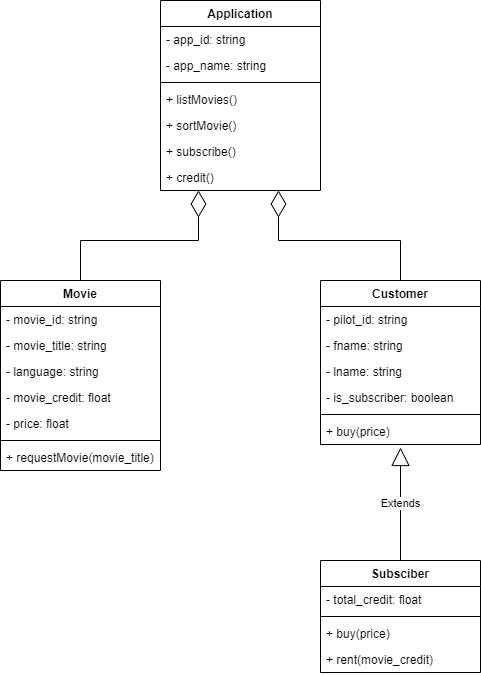

The diagram above was exported from draw.io. Its source (the exported page's mxGraphModel, read from the mxfile embedded in the PNG):
<mxGraphModel dx="1422" dy="762" grid="1" gridSize="10" guides="1" tooltips="1" connect="1" arrows="1" fold="1" page="1" pageScale="1" pageWidth="827" pageHeight="1169" math="0" shadow="0">
  <root>
    <mxCell id="0" />
    <mxCell id="1" parent="0" />
    <mxCell id="ZjjR-eh_HXWDBUFRrvUU-22" value="Application" style="swimlane;fontStyle=1;align=center;verticalAlign=top;childLayout=stackLayout;horizontal=1;startSize=26;horizontalStack=0;resizeParent=1;resizeParentMax=0;resizeLast=0;collapsible=1;marginBottom=0;" parent="1" vertex="1">
      <mxGeometry x="320" y="360" width="160" height="190" as="geometry" />
    </mxCell>
    <mxCell id="ZjjR-eh_HXWDBUFRrvUU-44" value="- app_id: string" style="text;strokeColor=none;fillColor=none;align=left;verticalAlign=top;spacingLeft=4;spacingRight=4;overflow=hidden;rotatable=0;points=[[0,0.5],[1,0.5]];portConstraint=eastwest;" parent="ZjjR-eh_HXWDBUFRrvUU-22" vertex="1">
      <mxGeometry y="26" width="160" height="26" as="geometry" />
    </mxCell>
    <mxCell id="ZjjR-eh_HXWDBUFRrvUU-45" value="- app_name: string" style="text;strokeColor=none;fillColor=none;align=left;verticalAlign=top;spacingLeft=4;spacingRight=4;overflow=hidden;rotatable=0;points=[[0,0.5],[1,0.5]];portConstraint=eastwest;" parent="ZjjR-eh_HXWDBUFRrvUU-22" vertex="1">
      <mxGeometry y="52" width="160" height="26" as="geometry" />
    </mxCell>
    <mxCell id="ZjjR-eh_HXWDBUFRrvUU-24" value="" style="line;strokeWidth=1;fillColor=none;align=left;verticalAlign=middle;spacingTop=-1;spacingLeft=3;spacingRight=3;rotatable=0;labelPosition=right;points=[];portConstraint=eastwest;" parent="ZjjR-eh_HXWDBUFRrvUU-22" vertex="1">
      <mxGeometry y="78" width="160" height="8" as="geometry" />
    </mxCell>
    <mxCell id="ZjjR-eh_HXWDBUFRrvUU-25" value="+ listMovies()" style="text;strokeColor=none;fillColor=none;align=left;verticalAlign=top;spacingLeft=4;spacingRight=4;overflow=hidden;rotatable=0;points=[[0,0.5],[1,0.5]];portConstraint=eastwest;" parent="ZjjR-eh_HXWDBUFRrvUU-22" vertex="1">
      <mxGeometry y="86" width="160" height="26" as="geometry" />
    </mxCell>
    <mxCell id="bIMjKvGbuuLEPH7aKI64-1" value="+ sortMovie()" style="text;strokeColor=none;fillColor=none;align=left;verticalAlign=top;spacingLeft=4;spacingRight=4;overflow=hidden;rotatable=0;points=[[0,0.5],[1,0.5]];portConstraint=eastwest;" vertex="1" parent="ZjjR-eh_HXWDBUFRrvUU-22">
      <mxGeometry y="112" width="160" height="26" as="geometry" />
    </mxCell>
    <mxCell id="bIMjKvGbuuLEPH7aKI64-2" value="+ subscribe()" style="text;strokeColor=none;fillColor=none;align=left;verticalAlign=top;spacingLeft=4;spacingRight=4;overflow=hidden;rotatable=0;points=[[0,0.5],[1,0.5]];portConstraint=eastwest;" vertex="1" parent="ZjjR-eh_HXWDBUFRrvUU-22">
      <mxGeometry y="138" width="160" height="26" as="geometry" />
    </mxCell>
    <mxCell id="bIMjKvGbuuLEPH7aKI64-4" value="+ credit()" style="text;strokeColor=none;fillColor=none;align=left;verticalAlign=top;spacingLeft=4;spacingRight=4;overflow=hidden;rotatable=0;points=[[0,0.5],[1,0.5]];portConstraint=eastwest;" vertex="1" parent="ZjjR-eh_HXWDBUFRrvUU-22">
      <mxGeometry y="164" width="160" height="26" as="geometry" />
    </mxCell>
    <mxCell id="ZjjR-eh_HXWDBUFRrvUU-30" value="Movie" style="swimlane;fontStyle=1;align=center;verticalAlign=top;childLayout=stackLayout;horizontal=1;startSize=26;horizontalStack=0;resizeParent=1;resizeParentMax=0;resizeLast=0;collapsible=1;marginBottom=0;" parent="1" vertex="1">
      <mxGeometry x="160" y="640" width="160" height="190" as="geometry" />
    </mxCell>
    <mxCell id="ZjjR-eh_HXWDBUFRrvUU-50" value="- movie_id: string" style="text;strokeColor=none;fillColor=none;align=left;verticalAlign=top;spacingLeft=4;spacingRight=4;overflow=hidden;rotatable=0;points=[[0,0.5],[1,0.5]];portConstraint=eastwest;" parent="ZjjR-eh_HXWDBUFRrvUU-30" vertex="1">
      <mxGeometry y="26" width="160" height="26" as="geometry" />
    </mxCell>
    <mxCell id="ZjjR-eh_HXWDBUFRrvUU-51" value="- movie_title: string" style="text;strokeColor=none;fillColor=none;align=left;verticalAlign=top;spacingLeft=4;spacingRight=4;overflow=hidden;rotatable=0;points=[[0,0.5],[1,0.5]];portConstraint=eastwest;" parent="ZjjR-eh_HXWDBUFRrvUU-30" vertex="1">
      <mxGeometry y="52" width="160" height="26" as="geometry" />
    </mxCell>
    <mxCell id="ZjjR-eh_HXWDBUFRrvUU-52" value="- language: string" style="text;strokeColor=none;fillColor=none;align=left;verticalAlign=top;spacingLeft=4;spacingRight=4;overflow=hidden;rotatable=0;points=[[0,0.5],[1,0.5]];portConstraint=eastwest;" parent="ZjjR-eh_HXWDBUFRrvUU-30" vertex="1">
      <mxGeometry y="78" width="160" height="26" as="geometry" />
    </mxCell>
    <mxCell id="ZjjR-eh_HXWDBUFRrvUU-53" value="- movie_credit: float" style="text;strokeColor=none;fillColor=none;align=left;verticalAlign=top;spacingLeft=4;spacingRight=4;overflow=hidden;rotatable=0;points=[[0,0.5],[1,0.5]];portConstraint=eastwest;" parent="ZjjR-eh_HXWDBUFRrvUU-30" vertex="1">
      <mxGeometry y="104" width="160" height="26" as="geometry" />
    </mxCell>
    <mxCell id="ZjjR-eh_HXWDBUFRrvUU-54" value="- price: float" style="text;strokeColor=none;fillColor=none;align=left;verticalAlign=top;spacingLeft=4;spacingRight=4;overflow=hidden;rotatable=0;points=[[0,0.5],[1,0.5]];portConstraint=eastwest;" parent="ZjjR-eh_HXWDBUFRrvUU-30" vertex="1">
      <mxGeometry y="130" width="160" height="26" as="geometry" />
    </mxCell>
    <mxCell id="ZjjR-eh_HXWDBUFRrvUU-32" value="" style="line;strokeWidth=1;fillColor=none;align=left;verticalAlign=middle;spacingTop=-1;spacingLeft=3;spacingRight=3;rotatable=0;labelPosition=right;points=[];portConstraint=eastwest;" parent="ZjjR-eh_HXWDBUFRrvUU-30" vertex="1">
      <mxGeometry y="156" width="160" height="8" as="geometry" />
    </mxCell>
    <mxCell id="ZjjR-eh_HXWDBUFRrvUU-33" value="+ requestMovie(movie_title) " style="text;strokeColor=none;fillColor=none;align=left;verticalAlign=top;spacingLeft=4;spacingRight=4;overflow=hidden;rotatable=0;points=[[0,0.5],[1,0.5]];portConstraint=eastwest;" parent="ZjjR-eh_HXWDBUFRrvUU-30" vertex="1">
      <mxGeometry y="164" width="160" height="26" as="geometry" />
    </mxCell>
    <mxCell id="ZjjR-eh_HXWDBUFRrvUU-34" value="Customer" style="swimlane;fontStyle=1;align=center;verticalAlign=top;childLayout=stackLayout;horizontal=1;startSize=26;horizontalStack=0;resizeParent=1;resizeParentMax=0;resizeLast=0;collapsible=1;marginBottom=0;" parent="1" vertex="1">
      <mxGeometry x="480" y="640" width="160" height="164" as="geometry" />
    </mxCell>
    <mxCell id="ZjjR-eh_HXWDBUFRrvUU-55" value="- pilot_id: string" style="text;strokeColor=none;fillColor=none;align=left;verticalAlign=top;spacingLeft=4;spacingRight=4;overflow=hidden;rotatable=0;points=[[0,0.5],[1,0.5]];portConstraint=eastwest;" parent="ZjjR-eh_HXWDBUFRrvUU-34" vertex="1">
      <mxGeometry y="26" width="160" height="26" as="geometry" />
    </mxCell>
    <mxCell id="ZjjR-eh_HXWDBUFRrvUU-56" value="- fname: string" style="text;strokeColor=none;fillColor=none;align=left;verticalAlign=top;spacingLeft=4;spacingRight=4;overflow=hidden;rotatable=0;points=[[0,0.5],[1,0.5]];portConstraint=eastwest;" parent="ZjjR-eh_HXWDBUFRrvUU-34" vertex="1">
      <mxGeometry y="52" width="160" height="26" as="geometry" />
    </mxCell>
    <mxCell id="ZjjR-eh_HXWDBUFRrvUU-57" value="- lname: string" style="text;strokeColor=none;fillColor=none;align=left;verticalAlign=top;spacingLeft=4;spacingRight=4;overflow=hidden;rotatable=0;points=[[0,0.5],[1,0.5]];portConstraint=eastwest;" parent="ZjjR-eh_HXWDBUFRrvUU-34" vertex="1">
      <mxGeometry y="78" width="160" height="26" as="geometry" />
    </mxCell>
    <mxCell id="ZjjR-eh_HXWDBUFRrvUU-59" value="- is_subscriber: boolean" style="text;strokeColor=none;fillColor=none;align=left;verticalAlign=top;spacingLeft=4;spacingRight=4;overflow=hidden;rotatable=0;points=[[0,0.5],[1,0.5]];portConstraint=eastwest;" parent="ZjjR-eh_HXWDBUFRrvUU-34" vertex="1">
      <mxGeometry y="104" width="160" height="26" as="geometry" />
    </mxCell>
    <mxCell id="ZjjR-eh_HXWDBUFRrvUU-36" value="" style="line;strokeWidth=1;fillColor=none;align=left;verticalAlign=middle;spacingTop=-1;spacingLeft=3;spacingRight=3;rotatable=0;labelPosition=right;points=[];portConstraint=eastwest;" parent="ZjjR-eh_HXWDBUFRrvUU-34" vertex="1">
      <mxGeometry y="130" width="160" height="8" as="geometry" />
    </mxCell>
    <mxCell id="ZjjR-eh_HXWDBUFRrvUU-37" value="+ buy(price)" style="text;strokeColor=none;fillColor=none;align=left;verticalAlign=top;spacingLeft=4;spacingRight=4;overflow=hidden;rotatable=0;points=[[0,0.5],[1,0.5]];portConstraint=eastwest;" parent="ZjjR-eh_HXWDBUFRrvUU-34" vertex="1">
      <mxGeometry y="138" width="160" height="26" as="geometry" />
    </mxCell>
    <mxCell id="ZjjR-eh_HXWDBUFRrvUU-82" value="Subsciber" style="swimlane;fontStyle=1;align=center;verticalAlign=top;childLayout=stackLayout;horizontal=1;startSize=26;horizontalStack=0;resizeParent=1;resizeParentMax=0;resizeLast=0;collapsible=1;marginBottom=0;" parent="1" vertex="1">
      <mxGeometry x="480" y="920" width="160" height="112" as="geometry" />
    </mxCell>
    <mxCell id="bIMjKvGbuuLEPH7aKI64-3" value="- total_credit: float" style="text;strokeColor=none;fillColor=none;align=left;verticalAlign=top;spacingLeft=4;spacingRight=4;overflow=hidden;rotatable=0;points=[[0,0.5],[1,0.5]];portConstraint=eastwest;" vertex="1" parent="ZjjR-eh_HXWDBUFRrvUU-82">
      <mxGeometry y="26" width="160" height="26" as="geometry" />
    </mxCell>
    <mxCell id="ZjjR-eh_HXWDBUFRrvUU-84" value="" style="line;strokeWidth=1;fillColor=none;align=left;verticalAlign=middle;spacingTop=-1;spacingLeft=3;spacingRight=3;rotatable=0;labelPosition=right;points=[];portConstraint=eastwest;" parent="ZjjR-eh_HXWDBUFRrvUU-82" vertex="1">
      <mxGeometry y="52" width="160" height="8" as="geometry" />
    </mxCell>
    <mxCell id="bIMjKvGbuuLEPH7aKI64-5" value="+ buy(price)" style="text;strokeColor=none;fillColor=none;align=left;verticalAlign=top;spacingLeft=4;spacingRight=4;overflow=hidden;rotatable=0;points=[[0,0.5],[1,0.5]];portConstraint=eastwest;" vertex="1" parent="ZjjR-eh_HXWDBUFRrvUU-82">
      <mxGeometry y="60" width="160" height="26" as="geometry" />
    </mxCell>
    <mxCell id="ZjjR-eh_HXWDBUFRrvUU-85" value="+ rent(movie_credit)" style="text;strokeColor=none;fillColor=none;align=left;verticalAlign=top;spacingLeft=4;spacingRight=4;overflow=hidden;rotatable=0;points=[[0,0.5],[1,0.5]];portConstraint=eastwest;" parent="ZjjR-eh_HXWDBUFRrvUU-82" vertex="1">
      <mxGeometry y="86" width="160" height="26" as="geometry" />
    </mxCell>
    <mxCell id="ZjjR-eh_HXWDBUFRrvUU-86" value="Extends" style="endArrow=block;endSize=16;endFill=0;html=1;rounded=0;entryX=0.5;entryY=1.115;entryDx=0;entryDy=0;entryPerimeter=0;exitX=0.5;exitY=0;exitDx=0;exitDy=0;" parent="1" source="ZjjR-eh_HXWDBUFRrvUU-82" target="ZjjR-eh_HXWDBUFRrvUU-37" edge="1">
      <mxGeometry width="160" relative="1" as="geometry">
        <mxPoint x="240" y="1070" as="sourcePoint" />
        <mxPoint x="400" y="1070" as="targetPoint" />
      </mxGeometry>
    </mxCell>
    <mxCell id="bIMjKvGbuuLEPH7aKI64-6" value="" style="endArrow=diamondThin;endFill=0;endSize=24;html=1;rounded=0;exitX=0.5;exitY=0;exitDx=0;exitDy=0;" edge="1" parent="1" source="ZjjR-eh_HXWDBUFRrvUU-30">
      <mxGeometry width="160" relative="1" as="geometry">
        <mxPoint x="110" y="590" as="sourcePoint" />
        <mxPoint x="358" y="550" as="targetPoint" />
        <Array as="points">
          <mxPoint x="240" y="600" />
          <mxPoint x="358" y="600" />
        </Array>
      </mxGeometry>
    </mxCell>
    <mxCell id="bIMjKvGbuuLEPH7aKI64-7" value="" style="endArrow=diamondThin;endFill=0;endSize=24;html=1;rounded=0;exitX=0.5;exitY=0;exitDx=0;exitDy=0;" edge="1" parent="1" source="ZjjR-eh_HXWDBUFRrvUU-34">
      <mxGeometry width="160" relative="1" as="geometry">
        <mxPoint x="570" y="550" as="sourcePoint" />
        <mxPoint x="438" y="550" as="targetPoint" />
        <Array as="points">
          <mxPoint x="560" y="600" />
          <mxPoint x="438" y="600" />
        </Array>
      </mxGeometry>
    </mxCell>
  </root>
</mxGraphModel>